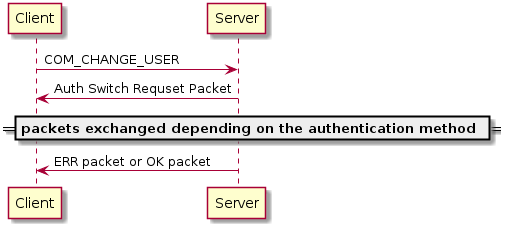

The diagram above was rendered by PlantUML. Its source (embedded in the PNG):
@startuml

Client -> Server: COM_CHANGE_USER
Server -> Client: Auth Switch Requset Packet
== packets exchanged depending on the authentication method ==
Server -> Client: ERR packet or OK packet
@enduml